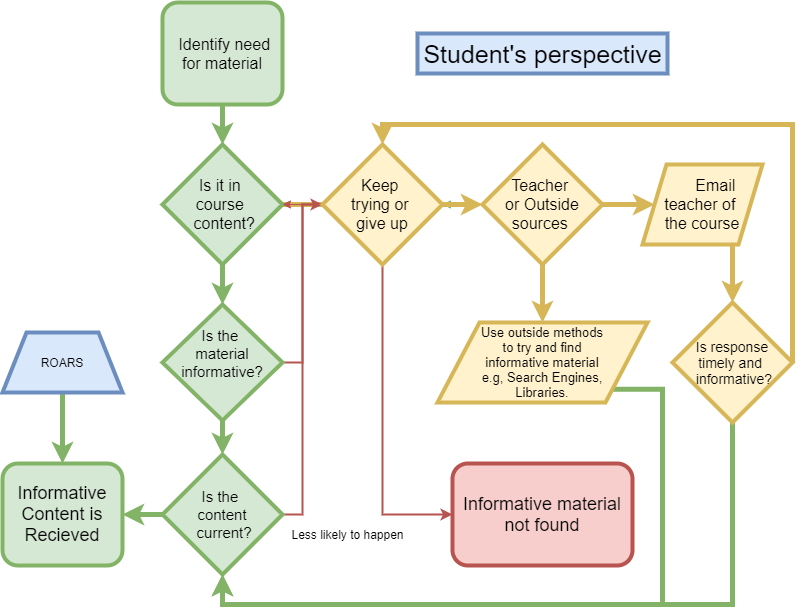

The diagram above was exported from draw.io. Its source (the exported page's mxGraphModel, read from the mxfile embedded in the PNG):
<mxGraphModel dx="925" dy="502" grid="1" gridSize="10" guides="1" tooltips="1" connect="1" arrows="1" fold="1" page="1" pageScale="1" pageWidth="827" pageHeight="1169" math="0" shadow="0">
  <root>
    <mxCell id="WIyWlLk6GJQsqaUBKTNV-0" />
    <mxCell id="WIyWlLk6GJQsqaUBKTNV-1" parent="WIyWlLk6GJQsqaUBKTNV-0" />
    <mxCell id="46CeGTjgrCcc9RVuR-oG-3" value="" style="edgeStyle=orthogonalEdgeStyle;rounded=0;orthogonalLoop=1;jettySize=auto;html=1;strokeWidth=5;fontSize=18;fillColor=#d5e8d4;strokeColor=#82b366;entryX=0.5;entryY=0;entryDx=0;entryDy=0;" parent="WIyWlLk6GJQsqaUBKTNV-1" source="iCJFfNvzXhivxgB09Kbk-0" target="iCJFfNvzXhivxgB09Kbk-1" edge="1">
      <mxGeometry relative="1" as="geometry" />
    </mxCell>
    <mxCell id="iCJFfNvzXhivxgB09Kbk-0" value="&lt;font style=&quot;font-size: 16px&quot;&gt;&amp;nbsp;Identify need for material&lt;/font&gt;" style="rounded=1;whiteSpace=wrap;html=1;fontFamily=Helvetica;fontSize=12;align=center;fillColor=#d5e8d4;strokeColor=#82b366;strokeWidth=4;" parent="WIyWlLk6GJQsqaUBKTNV-1" vertex="1">
      <mxGeometry x="170" y="38" width="120" height="102" as="geometry" />
    </mxCell>
    <mxCell id="46CeGTjgrCcc9RVuR-oG-4" value="" style="edgeStyle=orthogonalEdgeStyle;rounded=0;orthogonalLoop=1;jettySize=auto;html=1;strokeWidth=5;fontSize=18;fillColor=#d5e8d4;strokeColor=#82b366;" parent="WIyWlLk6GJQsqaUBKTNV-1" source="iCJFfNvzXhivxgB09Kbk-1" target="iCJFfNvzXhivxgB09Kbk-3" edge="1">
      <mxGeometry relative="1" as="geometry" />
    </mxCell>
    <mxCell id="46CeGTjgrCcc9RVuR-oG-20" style="edgeStyle=orthogonalEdgeStyle;rounded=0;orthogonalLoop=1;jettySize=auto;html=1;exitX=1;exitY=0.5;exitDx=0;exitDy=0;strokeWidth=5;fontSize=18;fillColor=#fff2cc;strokeColor=#d6b656;" parent="WIyWlLk6GJQsqaUBKTNV-1" source="iCJFfNvzXhivxgB09Kbk-1" edge="1">
      <mxGeometry relative="1" as="geometry">
        <mxPoint x="360" y="240" as="targetPoint" />
      </mxGeometry>
    </mxCell>
    <mxCell id="iCJFfNvzXhivxgB09Kbk-1" value="&lt;font style=&quot;font-size: 16px&quot;&gt;Is it in &lt;br&gt;course &lt;br&gt;&amp;nbsp;content?&lt;/font&gt;" style="rhombus;whiteSpace=wrap;html=1;fontFamily=Helvetica;fontSize=12;align=center;fillColor=#d5e8d4;strokeColor=#82b366;strokeWidth=4;" parent="WIyWlLk6GJQsqaUBKTNV-1" vertex="1">
      <mxGeometry x="170" y="180" width="120" height="120" as="geometry" />
    </mxCell>
    <mxCell id="46CeGTjgrCcc9RVuR-oG-5" value="" style="edgeStyle=orthogonalEdgeStyle;rounded=0;orthogonalLoop=1;jettySize=auto;html=1;strokeWidth=5;fontSize=18;fillColor=#d5e8d4;strokeColor=#82b366;" parent="WIyWlLk6GJQsqaUBKTNV-1" source="iCJFfNvzXhivxgB09Kbk-3" target="iCJFfNvzXhivxgB09Kbk-5" edge="1">
      <mxGeometry relative="1" as="geometry" />
    </mxCell>
    <mxCell id="46CeGTjgrCcc9RVuR-oG-21" style="edgeStyle=orthogonalEdgeStyle;rounded=0;orthogonalLoop=1;jettySize=auto;html=1;exitX=1;exitY=0.5;exitDx=0;exitDy=0;strokeWidth=2;fontSize=18;fillColor=#f8cecc;strokeColor=#b85450;" parent="WIyWlLk6GJQsqaUBKTNV-1" source="iCJFfNvzXhivxgB09Kbk-3" edge="1">
      <mxGeometry relative="1" as="geometry">
        <mxPoint x="360" y="240" as="targetPoint" />
        <Array as="points">
          <mxPoint x="310" y="398" />
          <mxPoint x="310" y="240" />
        </Array>
      </mxGeometry>
    </mxCell>
    <mxCell id="iCJFfNvzXhivxgB09Kbk-3" value="&lt;font style=&quot;font-size: 15px&quot;&gt;Is the &lt;br&gt;material informative?&lt;br&gt;&lt;br&gt;&lt;/font&gt;" style="rhombus;whiteSpace=wrap;html=1;fontFamily=Helvetica;fontSize=12;align=center;strokeColor=#82b366;fillColor=#d5e8d4;strokeWidth=4;" parent="WIyWlLk6GJQsqaUBKTNV-1" vertex="1">
      <mxGeometry x="170" y="340" width="120" height="116" as="geometry" />
    </mxCell>
    <mxCell id="iCJFfNvzXhivxgB09Kbk-23" style="edgeStyle=orthogonalEdgeStyle;rounded=0;orthogonalLoop=1;jettySize=auto;html=1;exitX=0;exitY=0;exitDx=0;exitDy=0;entryX=0;entryY=0;entryDx=0;entryDy=0;" parent="WIyWlLk6GJQsqaUBKTNV-1" source="iCJFfNvzXhivxgB09Kbk-5" target="iCJFfNvzXhivxgB09Kbk-5" edge="1">
      <mxGeometry relative="1" as="geometry">
        <mxPoint x="500" y="595" as="targetPoint" />
      </mxGeometry>
    </mxCell>
    <mxCell id="46CeGTjgrCcc9RVuR-oG-11" style="edgeStyle=orthogonalEdgeStyle;rounded=0;orthogonalLoop=1;jettySize=auto;html=1;exitX=0;exitY=0.5;exitDx=0;exitDy=0;entryX=1;entryY=0.5;entryDx=0;entryDy=0;strokeWidth=5;fontSize=18;fillColor=#d5e8d4;strokeColor=#82b366;" parent="WIyWlLk6GJQsqaUBKTNV-1" source="iCJFfNvzXhivxgB09Kbk-5" target="iCJFfNvzXhivxgB09Kbk-11" edge="1">
      <mxGeometry relative="1" as="geometry" />
    </mxCell>
    <mxCell id="46CeGTjgrCcc9RVuR-oG-19" style="edgeStyle=orthogonalEdgeStyle;rounded=0;orthogonalLoop=1;jettySize=auto;html=1;exitX=1;exitY=0.5;exitDx=0;exitDy=0;entryX=0;entryY=0.5;entryDx=0;entryDy=0;strokeWidth=2;fontSize=18;fillColor=#f8cecc;strokeColor=#b85450;" parent="WIyWlLk6GJQsqaUBKTNV-1" source="iCJFfNvzXhivxgB09Kbk-5" target="46CeGTjgrCcc9RVuR-oG-18" edge="1">
      <mxGeometry relative="1" as="geometry" />
    </mxCell>
    <mxCell id="iCJFfNvzXhivxgB09Kbk-5" value="&lt;font style=&quot;font-size: 15px&quot;&gt;Is the &lt;br&gt;content&lt;br&gt;&amp;nbsp;current?&lt;/font&gt;" style="rhombus;whiteSpace=wrap;html=1;fontFamily=Helvetica;fontSize=12;align=center;strokeColor=#82b366;fillColor=#d5e8d4;strokeWidth=4;" parent="WIyWlLk6GJQsqaUBKTNV-1" vertex="1">
      <mxGeometry x="170" y="490" width="120" height="120" as="geometry" />
    </mxCell>
    <mxCell id="46CeGTjgrCcc9RVuR-oG-27" style="edgeStyle=orthogonalEdgeStyle;rounded=0;orthogonalLoop=1;jettySize=auto;html=1;exitX=0.75;exitY=1;exitDx=0;exitDy=0;entryX=0.5;entryY=0;entryDx=0;entryDy=0;strokeWidth=5;fontSize=18;fillColor=#fff2cc;strokeColor=#d6b656;" parent="WIyWlLk6GJQsqaUBKTNV-1" source="iCJFfNvzXhivxgB09Kbk-13" target="iCJFfNvzXhivxgB09Kbk-17" edge="1">
      <mxGeometry relative="1" as="geometry" />
    </mxCell>
    <mxCell id="iCJFfNvzXhivxgB09Kbk-13" value="&lt;font style=&quot;font-size: 16px&quot;&gt;&amp;nbsp; &amp;nbsp; &amp;nbsp; Email teacher of &lt;br&gt;the course&lt;/font&gt;" style="shape=parallelogram;perimeter=parallelogramPerimeter;whiteSpace=wrap;html=1;fontFamily=Helvetica;fontSize=12;align=center;strokeColor=#d6b656;fillColor=#fff2cc;strokeWidth=4;" parent="WIyWlLk6GJQsqaUBKTNV-1" vertex="1">
      <mxGeometry x="650" y="200" width="120" height="80" as="geometry" />
    </mxCell>
    <mxCell id="iCJFfNvzXhivxgB09Kbk-11" value="&lt;font style=&quot;font-size: 18px&quot;&gt;Informative Content is Recieved&lt;/font&gt;" style="rounded=1;whiteSpace=wrap;html=1;fontFamily=Helvetica;fontSize=12;align=center;strokeColor=#82b366;fillColor=#d5e8d4;strokeWidth=4;" parent="WIyWlLk6GJQsqaUBKTNV-1" vertex="1">
      <mxGeometry x="10" y="499" width="120" height="102" as="geometry" />
    </mxCell>
    <mxCell id="46CeGTjgrCcc9RVuR-oG-28" style="edgeStyle=orthogonalEdgeStyle;rounded=0;orthogonalLoop=1;jettySize=auto;html=1;exitX=1;exitY=0.5;exitDx=0;exitDy=0;entryX=0.5;entryY=0;entryDx=0;entryDy=0;strokeWidth=5;fontSize=18;fillColor=#fff2cc;strokeColor=#d6b656;" parent="WIyWlLk6GJQsqaUBKTNV-1" source="iCJFfNvzXhivxgB09Kbk-17" target="46CeGTjgrCcc9RVuR-oG-18" edge="1">
      <mxGeometry relative="1" as="geometry">
        <Array as="points">
          <mxPoint x="800" y="160" />
          <mxPoint x="390" y="160" />
        </Array>
      </mxGeometry>
    </mxCell>
    <mxCell id="46CeGTjgrCcc9RVuR-oG-29" style="edgeStyle=orthogonalEdgeStyle;rounded=0;orthogonalLoop=1;jettySize=auto;html=1;exitX=0.5;exitY=1;exitDx=0;exitDy=0;entryX=0.5;entryY=1;entryDx=0;entryDy=0;strokeWidth=5;fontSize=18;fillColor=#d5e8d4;strokeColor=#82b366;" parent="WIyWlLk6GJQsqaUBKTNV-1" source="iCJFfNvzXhivxgB09Kbk-17" target="iCJFfNvzXhivxgB09Kbk-5" edge="1">
      <mxGeometry relative="1" as="geometry">
        <Array as="points">
          <mxPoint x="740" y="640" />
          <mxPoint x="230" y="640" />
        </Array>
      </mxGeometry>
    </mxCell>
    <mxCell id="iCJFfNvzXhivxgB09Kbk-17" value="&lt;font style=&quot;font-size: 14px&quot;&gt;&amp;nbsp;Is response &lt;br&gt;timely and&amp;nbsp; &amp;nbsp;informative?&lt;/font&gt;" style="rhombus;whiteSpace=wrap;html=1;fillColor=#fff2cc;strokeColor=#d6b656;strokeWidth=4;" parent="WIyWlLk6GJQsqaUBKTNV-1" vertex="1">
      <mxGeometry x="680" y="338" width="120" height="120" as="geometry" />
    </mxCell>
    <mxCell id="46CeGTjgrCcc9RVuR-oG-30" style="edgeStyle=orthogonalEdgeStyle;rounded=0;orthogonalLoop=1;jettySize=auto;html=1;exitX=1;exitY=1;exitDx=0;exitDy=0;strokeWidth=5;fontSize=18;entryX=0.5;entryY=1;entryDx=0;entryDy=0;fillColor=#d5e8d4;strokeColor=#82b366;" parent="WIyWlLk6GJQsqaUBKTNV-1" source="iCJFfNvzXhivxgB09Kbk-25" target="iCJFfNvzXhivxgB09Kbk-5" edge="1">
      <mxGeometry relative="1" as="geometry">
        <mxPoint x="680" y="631.6666259765625" as="targetPoint" />
        <Array as="points">
          <mxPoint x="670" y="425" />
          <mxPoint x="670" y="640" />
          <mxPoint x="230" y="640" />
        </Array>
      </mxGeometry>
    </mxCell>
    <mxCell id="iCJFfNvzXhivxgB09Kbk-25" value="&lt;blockquote&gt;&lt;div align=&quot;center&quot;&gt;&lt;font style=&quot;font-size: 13px&quot;&gt;Use outside methods to try and find informative material e.g, Search Engines, Libraries.&lt;/font&gt;&lt;/div&gt;&lt;/blockquote&gt;" style="shape=parallelogram;perimeter=parallelogramPerimeter;whiteSpace=wrap;html=1;fontFamily=Helvetica;fontSize=12;align=center;strokeColor=#d6b656;fillColor=#fff2cc;strokeWidth=4;" parent="WIyWlLk6GJQsqaUBKTNV-1" vertex="1">
      <mxGeometry x="445" y="358" width="210" height="80" as="geometry" />
    </mxCell>
    <mxCell id="iCJFfNvzXhivxgB09Kbk-34" value="Informative material not found" style="rounded=1;whiteSpace=wrap;html=1;fontFamily=Helvetica;fontSize=18;align=center;strokeColor=#b85450;fillColor=#f8cecc;strokeWidth=4;" parent="WIyWlLk6GJQsqaUBKTNV-1" vertex="1">
      <mxGeometry x="460" y="499" width="180" height="102" as="geometry" />
    </mxCell>
    <mxCell id="iCJFfNvzXhivxgB09Kbk-37" value="&lt;div style=&quot;font-size: 25px;&quot;&gt;Student's perspective&lt;/div&gt;" style="text;html=1;align=center;verticalAlign=middle;resizable=0;points=[];autosize=1;fillColor=#dae8fc;strokeColor=#6c8ebf;strokeWidth=4;fontSize=25;" parent="WIyWlLk6GJQsqaUBKTNV-1" vertex="1">
      <mxGeometry x="425" y="69" width="250" height="40" as="geometry" />
    </mxCell>
    <mxCell id="46CeGTjgrCcc9RVuR-oG-25" style="edgeStyle=orthogonalEdgeStyle;rounded=0;orthogonalLoop=1;jettySize=auto;html=1;exitX=1;exitY=0.5;exitDx=0;exitDy=0;entryX=0;entryY=0.5;entryDx=0;entryDy=0;strokeWidth=5;fontSize=18;fillColor=#fff2cc;strokeColor=#d6b656;" parent="WIyWlLk6GJQsqaUBKTNV-1" source="46CeGTjgrCcc9RVuR-oG-17" target="iCJFfNvzXhivxgB09Kbk-13" edge="1">
      <mxGeometry relative="1" as="geometry" />
    </mxCell>
    <mxCell id="46CeGTjgrCcc9RVuR-oG-26" style="edgeStyle=orthogonalEdgeStyle;rounded=0;orthogonalLoop=1;jettySize=auto;html=1;exitX=0.5;exitY=1;exitDx=0;exitDy=0;entryX=0.5;entryY=0;entryDx=0;entryDy=0;strokeWidth=5;fontSize=18;fillColor=#fff2cc;strokeColor=#d6b656;" parent="WIyWlLk6GJQsqaUBKTNV-1" source="46CeGTjgrCcc9RVuR-oG-17" target="iCJFfNvzXhivxgB09Kbk-25" edge="1">
      <mxGeometry relative="1" as="geometry" />
    </mxCell>
    <mxCell id="0laDWSP-K5TyXMmRUFsN-1" value="" style="edgeStyle=orthogonalEdgeStyle;rounded=0;orthogonalLoop=1;jettySize=auto;html=1;fillColor=#d5e8d4;strokeColor=#82b366;" parent="WIyWlLk6GJQsqaUBKTNV-1" source="46CeGTjgrCcc9RVuR-oG-17" target="46CeGTjgrCcc9RVuR-oG-18" edge="1">
      <mxGeometry relative="1" as="geometry" />
    </mxCell>
    <mxCell id="46CeGTjgrCcc9RVuR-oG-17" value="&lt;font style=&quot;font-size: 16px&quot;&gt;Teacher &lt;br&gt;or Outside sources&amp;nbsp;&lt;/font&gt;" style="rhombus;whiteSpace=wrap;html=1;fontFamily=Helvetica;fontSize=12;align=center;fillColor=#fff2cc;strokeColor=#d6b656;strokeWidth=4;" parent="WIyWlLk6GJQsqaUBKTNV-1" vertex="1">
      <mxGeometry x="490" y="180" width="120" height="120" as="geometry" />
    </mxCell>
    <mxCell id="46CeGTjgrCcc9RVuR-oG-22" style="edgeStyle=orthogonalEdgeStyle;rounded=0;orthogonalLoop=1;jettySize=auto;html=1;exitX=0.5;exitY=1;exitDx=0;exitDy=0;entryX=0;entryY=0.5;entryDx=0;entryDy=0;strokeWidth=2;fontSize=18;fillColor=#f8cecc;strokeColor=#b85450;" parent="WIyWlLk6GJQsqaUBKTNV-1" source="46CeGTjgrCcc9RVuR-oG-18" target="iCJFfNvzXhivxgB09Kbk-34" edge="1">
      <mxGeometry relative="1" as="geometry" />
    </mxCell>
    <mxCell id="46CeGTjgrCcc9RVuR-oG-23" style="edgeStyle=orthogonalEdgeStyle;rounded=0;orthogonalLoop=1;jettySize=auto;html=1;exitX=1;exitY=0.5;exitDx=0;exitDy=0;entryX=0;entryY=0.5;entryDx=0;entryDy=0;strokeWidth=5;fontSize=18;fillColor=#fff2cc;strokeColor=#d6b656;" parent="WIyWlLk6GJQsqaUBKTNV-1" source="46CeGTjgrCcc9RVuR-oG-18" target="46CeGTjgrCcc9RVuR-oG-17" edge="1">
      <mxGeometry relative="1" as="geometry" />
    </mxCell>
    <mxCell id="0laDWSP-K5TyXMmRUFsN-0" value="" style="edgeStyle=orthogonalEdgeStyle;rounded=0;orthogonalLoop=1;jettySize=auto;html=1;fillColor=#f8cecc;strokeColor=#b85450;" parent="WIyWlLk6GJQsqaUBKTNV-1" source="46CeGTjgrCcc9RVuR-oG-18" target="iCJFfNvzXhivxgB09Kbk-1" edge="1">
      <mxGeometry relative="1" as="geometry" />
    </mxCell>
    <mxCell id="46CeGTjgrCcc9RVuR-oG-18" value="&lt;font style=&quot;font-size: 16px&quot;&gt;Keep &lt;br&gt;trying&amp;nbsp;or &lt;br&gt;give up&lt;/font&gt;" style="rhombus;whiteSpace=wrap;html=1;fontFamily=Helvetica;fontSize=12;align=center;fillColor=#fff2cc;strokeColor=#d6b656;strokeWidth=4;" parent="WIyWlLk6GJQsqaUBKTNV-1" vertex="1">
      <mxGeometry x="330" y="180" width="120" height="120" as="geometry" />
    </mxCell>
    <mxCell id="aZUWGaWF9hp3_pMEKpym-5" value="" style="edgeStyle=orthogonalEdgeStyle;rounded=0;orthogonalLoop=1;jettySize=auto;html=1;strokeWidth=5;entryX=0.5;entryY=0;entryDx=0;entryDy=0;fillColor=#d5e8d4;strokeColor=#82b366;" parent="WIyWlLk6GJQsqaUBKTNV-1" source="aZUWGaWF9hp3_pMEKpym-1" target="iCJFfNvzXhivxgB09Kbk-11" edge="1">
      <mxGeometry relative="1" as="geometry">
        <mxPoint x="70" y="460" as="targetPoint" />
      </mxGeometry>
    </mxCell>
    <mxCell id="aZUWGaWF9hp3_pMEKpym-1" value="ROARS" style="shape=trapezoid;perimeter=trapezoidPerimeter;whiteSpace=wrap;html=1;fillColor=#dae8fc;strokeColor=#6c8ebf;strokeWidth=4;" parent="WIyWlLk6GJQsqaUBKTNV-1" vertex="1">
      <mxGeometry x="10" y="368" width="120" height="60" as="geometry" />
    </mxCell>
    <mxCell id="aZUWGaWF9hp3_pMEKpym-7" value="&lt;div&gt;Less likely to happen&lt;/div&gt;" style="text;html=1;align=center;verticalAlign=middle;resizable=0;points=[];autosize=1;" parent="WIyWlLk6GJQsqaUBKTNV-1" vertex="1">
      <mxGeometry x="290" y="560" width="130" height="20" as="geometry" />
    </mxCell>
  </root>
</mxGraphModel>